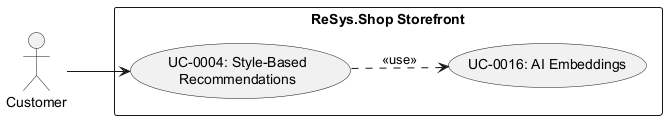

The diagram above was rendered by PlantUML. Its source (embedded in the PNG):
@startuml uc-0004
left to right direction
actor Customer
rectangle "ReSys.Shop Storefront" {
    usecase "UC-0004: Style-Based\nRecommendations" as UC4
    usecase "UC-0016: AI Embeddings" as UC16
}
Customer --> UC4
UC4 ..> UC16 : <<use>>
@enduml